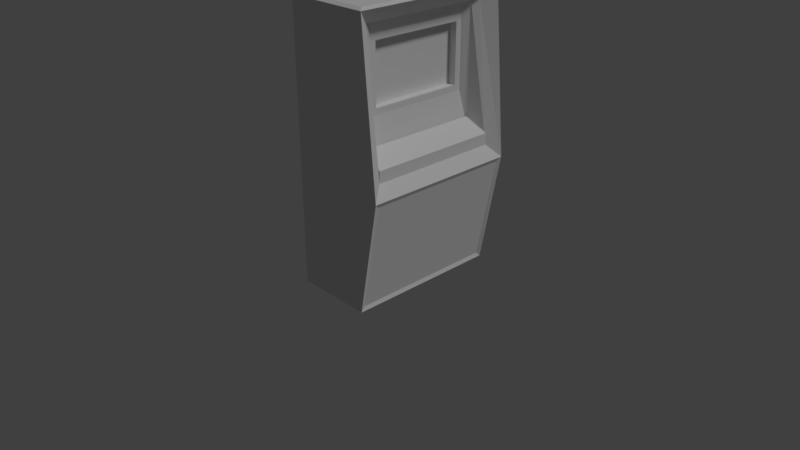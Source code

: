 # Source: cajero_auto.blend  (saved by Blender 2.79.0; exported with 4.5.12 LTS)
import bpy
from mathutils import Matrix  # noqa: F401  (used for matrix-valued properties, if any)

bpy.ops.wm.read_factory_settings(use_empty=True)
scene = bpy.context.scene
scene.name = 'Scene'

# ---- collections
col_collection_1 = bpy.data.collections.new('Collection 1'); scene.collection.children.link(col_collection_1)

# ---- materials (node trees are filled in below, after node groups)
mat_material_001 = bpy.data.materials.new('Material.001')
mat_material_001.alpha_threshold = 0.0
mat_material_001.use_transparent_shadow = False
mat_material_001.roughness = 0.5

# ---- material node trees

# ---- world
world_world = bpy.data.worlds.new('World'); scene.world = world_world
world_world.color = (0.05088, 0.05088, 0.05088)
world_world.use_sun_shadow = False
world_world.sun_shadow_jitter_overblur = 0.0
world_world.cycles.sampling_method = 'MANUAL'

# ---- cameras
cam_camera = bpy.data.cameras.new('Camera')
cam_camera.clip_end = 100.0
cam_camera.lens = 35.0
cam_camera.sensor_width = 32.0
cam_camera.sensor_height = 18.0
cam_camera.ortho_scale = 7.314
cam_camera.dof.focus_distance = 0.0
cam_camera.dof.aperture_fstop = 128.0

# ---- lights
light_lamp = bpy.data.lights.new('Lamp', 'SUN')
light_lamp.transmission_factor = 0.0
light_lamp.cutoff_distance = 30.0
light_lamp.angle = 0.1993
light_lamp.energy = 1.0
light_lamp.shadow_buffer_clip_start = 1.001
light_lamp.shadow_soft_size = 0.1
light_lamp.shadow_cascade_max_distance = 1000.0

# ---- meshes
me_cube = bpy.data.meshes.new('Cube')
me_cube.from_pydata([(0.9875, 0.9461, 0.05339), (0.9875, -0.9461, 0.05339), (-1.192e-07, -1.0, 0.0), (3.576e-07, 1.0, 0.0), (0.851, 0.604, 3.043), (0.851, -0.604, 3.043), (0.06061, -0.9394, 3.461), (0.06061, 0.9394, 3.461), (0.851, 0.604, 2.311), (0.851, -0.604, 2.311), (-2.384e-07, -1.0, 1.439), (2.086e-07, 1.0, 1.439), (1.242, 0.9461, 1.385), (1.028, 0.9394, 3.461), (1.242, -0.9461, 1.385), (1.028, -0.9394, 3.461), (1.152, 0.8377, 1.601), (0.9718, 0.8377, 3.276), (1.152, -0.8377, 1.601), (0.9718, -0.8377, 3.276), (0.851, 0.6801, 2.235), (0.851, 0.6801, 3.119), (0.851, -0.6801, 2.235), (0.851, -0.6801, 3.119), (0.7549, 0.604, 2.311), (0.7549, 0.604, 3.043), (0.7549, -0.604, 2.311), (0.7549, -0.604, 3.043), (0.9114, 0.7589, 3.296), (0.9192, 0.7589, 1.81), (0.9192, -0.7589, 1.81), (0.9114, -0.7589, 3.296), (1.152, 0.8377, 1.745), (1.152, -0.8377, 1.745), (0.9192, 0.7589, 1.915), (0.9192, -0.7589, 1.915), (1.0, 1.0, 0.0), (1.0, -1.0, 0.0), (1.269, 1.0, 1.439), (1.269, -1.0, 1.439), (1.088, 1.0, 3.439), (1.088, -1.0, 3.439), (5.96e-08, 1.0, 3.439), (-3.576e-07, -1.0, 3.439), (1.152, 0.2553, 1.745), (0.9192, 0.2553, 1.915)], [], [(36, 37, 2, 3), (13, 7, 6, 15), (4, 5, 27, 25), (39, 41, 43, 10), (10, 43, 42, 11), (38, 36, 3, 11), (40, 38, 11, 42), (2, 10, 11, 3), (37, 39, 10, 2), (0, 12, 14, 1), (17, 16, 38, 40), (18, 19, 41, 39), (19, 17, 40, 41), (16, 18, 39, 38), (28, 29, 16, 17), (30, 31, 19, 18), (31, 28, 17, 19), (18, 16, 32, 44, 33), (4, 8, 20, 21), (9, 5, 23, 22), (5, 4, 21, 23), (8, 9, 22, 20), (24, 25, 27, 26), (8, 4, 25, 24), (9, 8, 24, 26), (5, 9, 26, 27), (20, 22, 30, 29), (23, 21, 28, 31), (22, 23, 31, 30), (21, 20, 29, 28), (45, 35, 33, 44), (29, 30, 35, 45, 34), (30, 18, 33, 35), (16, 29, 34, 32), (0, 1, 37, 36), (12, 0, 36, 38), (1, 14, 39, 37), (14, 12, 38, 39), (13, 15, 41, 40), (7, 13, 40, 42), (15, 6, 43, 41), (6, 7, 42, 43), (34, 45, 44, 32)])
_uv = me_cube.uv_layers.new(name='UVBake')
_uv.uv.foreach_set('vector', [0.7819, 0.866, 0.7819, 0.5528, 0.9287, 0.5528, 0.9287, 0.866, 0.7641, 0.8555, 0.6214, 0.8555, 0.6214, 0.562, 0.7641, 0.562, 0.1582, 0.7999, 0.1582, 0.9891, 0.1441, 0.9891, 0.1441, 0.7999, 0.6125, 0.318, 0.6391, 0.004736, 0.7996, 0.004699, 0.7996, 0.318, 0.004427, 0.318, 0.004427, 0.004699, 0.2996, 0.004699, 0.2996, 0.318, 0.8084, 0.2301, 0.8481, 0.004699, 0.9956, 0.004733, 0.9956, 0.2301, 0.835, 0.5433, 0.8084, 0.2301, 0.9956, 0.2301, 0.9956, 0.5434, 0.004427, 0.5433, 0.004427, 0.318, 0.2996, 0.318, 0.2996, 0.5433, 0.6521, 0.5434, 0.6125, 0.318, 0.7996, 0.318, 0.7996, 0.5433, 0.3084, 0.5523, 0.5072, 0.5523, 0.5072, 0.8487, 0.3084, 0.8487, 0.5796, 0.5162, 0.5796, 0.2566, 0.6036, 0.2325, 0.6036, 0.5429, 0.3324, 0.2566, 0.3324, 0.5162, 0.3084, 0.5429, 0.3084, 0.2325, 0.3324, 0.5162, 0.5796, 0.5162, 0.6036, 0.5429, 0.3084, 0.5429, 0.5796, 0.2566, 0.3324, 0.2566, 0.3084, 0.2325, 0.6036, 0.2325, 0.5384, 0.8203, 0.5161, 0.5887, 0.5474, 0.5523, 0.5474, 0.8163, 0.5562, 0.784, 0.5786, 0.5523, 0.5875, 0.5564, 0.5875, 0.8203, 0.2865, 0.983, 0.2865, 0.7452, 0.2956, 0.7329, 0.2956, 0.9953, 0.2532, 0.5527, 0.2532, 0.8152, 0.232, 0.8152, 0.232, 0.7239, 0.232, 0.5527, 0.1852, 0.577, 0.07745, 0.577, 0.06625, 0.5651, 0.1964, 0.5651, 0.07745, 0.7662, 0.1852, 0.7662, 0.1964, 0.7781, 0.06625, 0.7781, 0.1852, 0.7662, 0.1852, 0.577, 0.1964, 0.5651, 0.1964, 0.7781, 0.07745, 0.577, 0.07745, 0.7662, 0.06625, 0.7781, 0.06625, 0.5651, 0.1122, 0.9891, 0.004427, 0.9891, 0.004427, 0.7999, 0.1122, 0.7999, 0.5303, 0.8297, 0.5303, 0.9444, 0.5161, 0.9444, 0.5161, 0.8297, 0.121, 0.9886, 0.121, 0.7999, 0.1352, 0.7999, 0.1352, 0.9886, 0.2462, 0.8246, 0.2462, 0.9392, 0.232, 0.9392, 0.232, 0.8246, 0.06625, 0.5651, 0.06625, 0.7781, 0.004427, 0.7905, 0.004427, 0.5527, 0.1964, 0.7781, 0.1964, 0.5651, 0.2231, 0.5527, 0.2231, 0.7905, 0.06625, 0.7781, 0.1964, 0.7781, 0.2231, 0.7905, 0.004427, 0.7905, 0.1964, 0.5651, 0.06625, 0.5651, 0.004427, 0.5527, 0.2231, 0.5527, 0.262, 0.7216, 0.262, 0.5631, 0.2964, 0.5527, 0.2964, 0.7235, 0.2776, 0.7329, 0.2776, 0.9706, 0.262, 0.9706, 0.262, 0.8118, 0.262, 0.7329, 0.5548, 0.8408, 0.5548, 0.8895, 0.5391, 0.8744, 0.5433, 0.8297, 0.5794, 0.8297, 0.5794, 0.8784, 0.5679, 0.8895, 0.5637, 0.8449, 0.5957, 0.0129, 0.3164, 0.0129, 0.3084, 0.004699, 0.6036, 0.004699, 0.5957, 0.2239, 0.5957, 0.0129, 0.6036, 0.004699, 0.6036, 0.2325, 0.3164, 0.0129, 0.3164, 0.2239, 0.3084, 0.2325, 0.3084, 0.004699, 0.3164, 0.2239, 0.5957, 0.2239, 0.6036, 0.2325, 0.3084, 0.2325, 0.7641, 0.8555, 0.7641, 0.562, 0.7731, 0.5528, 0.7731, 0.8652, 0.6214, 0.8555, 0.7641, 0.8555, 0.7731, 0.8652, 0.6125, 0.8652, 0.7641, 0.562, 0.6214, 0.562, 0.6125, 0.5528, 0.7731, 0.5528, 0.6214, 0.562, 0.6214, 0.8555, 0.6125, 0.8652, 0.6125, 0.5528, 0.167, 0.8786, 0.167, 0.7999, 0.2014, 0.8018, 0.2014, 0.8928])
me_cube.materials.append(mat_material_001)
me_cube.use_remesh_preserve_volume = False
me_cube.use_remesh_preserve_attributes = False
me_cube.use_mirror_vertex_groups = False
me_cube.update()

# ---- objects
ob_cube = bpy.data.objects.new('Cube', me_cube)
ob_lamp = bpy.data.objects.new('Lamp', light_lamp)
ob_camera = bpy.data.objects.new('Camera', cam_camera)

# ---- transforms, parenting, visibility, modifiers, constraints
ob_cube.location = (0.0, 0.0, 0.0)
ob_cube.lock_rotations_4d = False
ob_cube.empty_display_type = 'ARROWS'
ob_cube.lineart.crease_threshold = 0.0
ob_lamp.location = (4.076, 1.005, 5.904)
ob_lamp.rotation_euler = (0.6503, 0.05522, 1.866)
ob_lamp.lock_rotations_4d = False
ob_lamp.empty_display_type = 'ARROWS'
ob_lamp.color = (0.0, 0.0, 0.0, 0.0)
ob_lamp.lineart.crease_threshold = 0.0
ob_camera.location = (7.481, -6.508, 5.344)
ob_camera.rotation_euler = (1.109, 0.0, 0.8149)
ob_camera.lock_rotations_4d = False
ob_camera.empty_display_type = 'ARROWS'
ob_camera.color = (0.0, 0.0, 0.0, 0.0)
ob_camera.display_type = 'WIRE'
ob_camera.lineart.crease_threshold = 0.0

# ---- collection membership
col_collection_1.objects.link(ob_cube)
col_collection_1.objects.link(ob_lamp)
col_collection_1.objects.link(ob_camera)

# ---- scene / render settings (as saved in the file)
scene.camera = ob_camera
scene.frame_start = 1; scene.frame_end = 250; scene.frame_set(1)
scene.render.engine = 'BLENDER_EEVEE_NEXT'
scene.render.resolution_percentage = 50
scene.render.dither_intensity = 0.0
scene.cycles.use_denoising = False
scene.cycles.samples = 128
scene.cycles.sampling_pattern = 'TABULATED_SOBOL'
scene.cycles.use_adaptive_sampling = False
scene.cycles.use_light_tree = False
scene.cycles.blur_glossy = 0.0
scene.cycles.sample_clamp_indirect = 0.0
scene.view_settings.view_transform = 'Standard'
bpy.context.view_layer.update()
